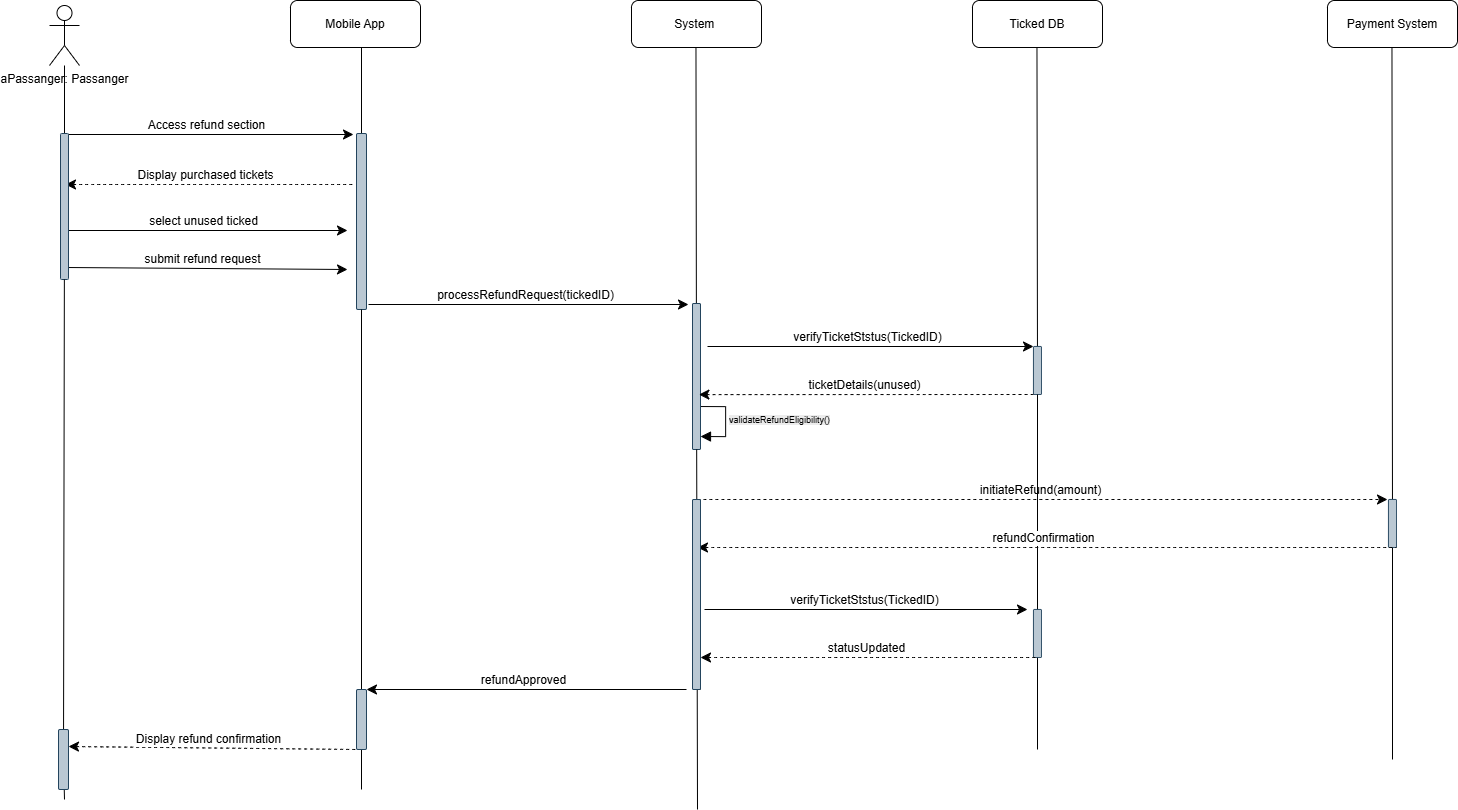

The diagram above was exported from draw.io. Its source (the exported page's mxGraphModel, read from the mxfile embedded in the PNG):
<mxGraphModel dx="3787" dy="2666" grid="1" gridSize="10" guides="1" tooltips="1" connect="1" arrows="1" fold="1" page="1" pageScale="1" pageWidth="850" pageHeight="1100" background="#ffffff" math="0" shadow="0">
  <root>
    <mxCell id="0" />
    <mxCell id="1" parent="0" />
    <mxCell id="LFPFvLrULjGit1kvP52M-1" value="&lt;span style=&quot;font-size: 9px; text-align: center; background-color: rgb(236, 236, 236);&quot;&gt;validateRefundEligibility()&lt;/span&gt;" style="html=1;align=left;spacingLeft=2;endArrow=block;rounded=0;edgeStyle=orthogonalEdgeStyle;curved=0;rounded=0;fontSize=12;startSize=8;endSize=8;" edge="1" parent="1">
      <mxGeometry relative="1" as="geometry">
        <mxPoint x="508" y="287" as="sourcePoint" />
        <Array as="points">
          <mxPoint x="538" y="317" />
        </Array>
        <mxPoint x="513" y="317" as="targetPoint" />
      </mxGeometry>
    </mxCell>
    <mxCell id="LFPFvLrULjGit1kvP52M-2" style="edgeStyle=none;curved=1;rounded=0;orthogonalLoop=1;jettySize=auto;html=1;fontSize=12;startSize=8;endSize=8;endArrow=none;startFill=0;" edge="1" parent="1" source="LFPFvLrULjGit1kvP52M-64">
      <mxGeometry relative="1" as="geometry">
        <mxPoint x="-123" y="680" as="targetPoint" />
      </mxGeometry>
    </mxCell>
    <mxCell id="LFPFvLrULjGit1kvP52M-3" value="aPassanger: Passanger" style="shape=umlActor;verticalLabelPosition=bottom;verticalAlign=top;html=1;outlineConnect=0;" vertex="1" parent="1">
      <mxGeometry x="-138" y="-114" width="30" height="60" as="geometry" />
    </mxCell>
    <mxCell id="LFPFvLrULjGit1kvP52M-4" value="Mobile App" style="rounded=1;whiteSpace=wrap;html=1;" vertex="1" parent="1">
      <mxGeometry x="103" y="-119" width="130" height="47" as="geometry" />
    </mxCell>
    <mxCell id="LFPFvLrULjGit1kvP52M-5" value="System&amp;nbsp;" style="rounded=1;whiteSpace=wrap;html=1;" vertex="1" parent="1">
      <mxGeometry x="444" y="-119" width="130" height="47" as="geometry" />
    </mxCell>
    <mxCell id="LFPFvLrULjGit1kvP52M-6" value="Ticked DB" style="rounded=1;whiteSpace=wrap;html=1;" vertex="1" parent="1">
      <mxGeometry x="785" y="-119" width="130" height="47" as="geometry" />
    </mxCell>
    <mxCell id="LFPFvLrULjGit1kvP52M-7" style="edgeStyle=none;curved=1;rounded=0;orthogonalLoop=1;jettySize=auto;html=1;fontSize=12;startSize=8;endSize=8;endArrow=none;startFill=0;" edge="1" parent="1" source="LFPFvLrULjGit1kvP52M-46">
      <mxGeometry relative="1" as="geometry">
        <mxPoint x="174" y="670" as="targetPoint" />
        <mxPoint x="174" y="-72" as="sourcePoint" />
      </mxGeometry>
    </mxCell>
    <mxCell id="LFPFvLrULjGit1kvP52M-8" style="edgeStyle=none;curved=1;rounded=0;orthogonalLoop=1;jettySize=auto;html=1;fontSize=12;startSize=8;endSize=8;endArrow=none;startFill=0;" edge="1" parent="1" source="LFPFvLrULjGit1kvP52M-57">
      <mxGeometry relative="1" as="geometry">
        <mxPoint x="510" y="502" as="targetPoint" />
        <mxPoint x="508.47" y="-72" as="sourcePoint" />
      </mxGeometry>
    </mxCell>
    <mxCell id="LFPFvLrULjGit1kvP52M-10" value="" style="edgeStyle=none;curved=1;rounded=0;orthogonalLoop=1;jettySize=auto;html=1;fontSize=12;startSize=8;endSize=8;endArrow=none;startFill=0;" edge="1" parent="1" target="LFPFvLrULjGit1kvP52M-11">
      <mxGeometry relative="1" as="geometry">
        <mxPoint x="174" y="370" as="targetPoint" />
        <mxPoint x="174" y="-72" as="sourcePoint" />
      </mxGeometry>
    </mxCell>
    <mxCell id="LFPFvLrULjGit1kvP52M-11" value="" style="rounded=1;whiteSpace=wrap;html=1;fillColor=#bac8d3;strokeColor=#23445d;" vertex="1" parent="1">
      <mxGeometry x="169" y="14" width="10" height="176" as="geometry" />
    </mxCell>
    <mxCell id="LFPFvLrULjGit1kvP52M-12" value="" style="endArrow=classic;html=1;rounded=0;fontSize=12;startSize=8;endSize=8;curved=1;" edge="1" parent="1">
      <mxGeometry width="50" height="50" relative="1" as="geometry">
        <mxPoint x="-124" y="15" as="sourcePoint" />
        <mxPoint x="166" y="15" as="targetPoint" />
      </mxGeometry>
    </mxCell>
    <mxCell id="LFPFvLrULjGit1kvP52M-13" value="Access refund section" style="edgeLabel;html=1;align=center;verticalAlign=middle;resizable=0;points=[];fontSize=12;" vertex="1" connectable="0" parent="LFPFvLrULjGit1kvP52M-12">
      <mxGeometry relative="1" as="geometry">
        <mxPoint x="-4" y="-10" as="offset" />
      </mxGeometry>
    </mxCell>
    <mxCell id="LFPFvLrULjGit1kvP52M-14" value="" style="endArrow=none;html=1;rounded=0;fontSize=12;startSize=8;endSize=8;curved=1;startArrow=classic;startFill=1;dashed=1;" edge="1" parent="1">
      <mxGeometry width="50" height="50" relative="1" as="geometry">
        <mxPoint x="-122" y="65" as="sourcePoint" />
        <mxPoint x="166" y="65" as="targetPoint" />
      </mxGeometry>
    </mxCell>
    <mxCell id="LFPFvLrULjGit1kvP52M-15" value="Display purchased tickets" style="edgeLabel;html=1;align=center;verticalAlign=middle;resizable=0;points=[];fontSize=12;" vertex="1" connectable="0" parent="LFPFvLrULjGit1kvP52M-14">
      <mxGeometry relative="1" as="geometry">
        <mxPoint x="-4" y="-10" as="offset" />
      </mxGeometry>
    </mxCell>
    <mxCell id="LFPFvLrULjGit1kvP52M-16" value="" style="endArrow=classic;html=1;rounded=0;fontSize=12;startSize=8;endSize=8;curved=1;" edge="1" parent="1">
      <mxGeometry width="50" height="50" relative="1" as="geometry">
        <mxPoint x="-124" y="111" as="sourcePoint" />
        <mxPoint x="160" y="111" as="targetPoint" />
      </mxGeometry>
    </mxCell>
    <mxCell id="LFPFvLrULjGit1kvP52M-17" value="select unused ticked" style="edgeLabel;html=1;align=center;verticalAlign=middle;resizable=0;points=[];fontSize=12;" vertex="1" connectable="0" parent="LFPFvLrULjGit1kvP52M-16">
      <mxGeometry relative="1" as="geometry">
        <mxPoint x="-4" y="-10" as="offset" />
      </mxGeometry>
    </mxCell>
    <mxCell id="LFPFvLrULjGit1kvP52M-18" value="" style="endArrow=classic;html=1;rounded=0;fontSize=12;startSize=8;endSize=8;curved=1;" edge="1" parent="1">
      <mxGeometry width="50" height="50" relative="1" as="geometry">
        <mxPoint x="-122" y="148" as="sourcePoint" />
        <mxPoint x="160" y="150" as="targetPoint" />
      </mxGeometry>
    </mxCell>
    <mxCell id="LFPFvLrULjGit1kvP52M-19" value="submit refund request" style="edgeLabel;html=1;align=center;verticalAlign=middle;resizable=0;points=[];fontSize=12;" vertex="1" connectable="0" parent="LFPFvLrULjGit1kvP52M-18">
      <mxGeometry relative="1" as="geometry">
        <mxPoint x="-4" y="-10" as="offset" />
      </mxGeometry>
    </mxCell>
    <mxCell id="LFPFvLrULjGit1kvP52M-20" value="" style="endArrow=classic;html=1;rounded=0;fontSize=12;startSize=8;endSize=8;curved=1;" edge="1" parent="1">
      <mxGeometry width="50" height="50" relative="1" as="geometry">
        <mxPoint x="181" y="185" as="sourcePoint" />
        <mxPoint x="501" y="185" as="targetPoint" />
      </mxGeometry>
    </mxCell>
    <mxCell id="LFPFvLrULjGit1kvP52M-21" value="processRefundRequest(tickedID)" style="edgeLabel;html=1;align=center;verticalAlign=middle;resizable=0;points=[];fontSize=12;" vertex="1" connectable="0" parent="LFPFvLrULjGit1kvP52M-20">
      <mxGeometry relative="1" as="geometry">
        <mxPoint x="-4" y="-10" as="offset" />
      </mxGeometry>
    </mxCell>
    <mxCell id="LFPFvLrULjGit1kvP52M-22" value="" style="edgeStyle=none;curved=1;rounded=0;orthogonalLoop=1;jettySize=auto;html=1;fontSize=12;startSize=8;endSize=8;endArrow=none;startFill=0;" edge="1" parent="1" target="LFPFvLrULjGit1kvP52M-23">
      <mxGeometry relative="1" as="geometry">
        <mxPoint x="508.47" y="370" as="targetPoint" />
        <mxPoint x="508.47" y="-72" as="sourcePoint" />
      </mxGeometry>
    </mxCell>
    <mxCell id="LFPFvLrULjGit1kvP52M-23" value="" style="rounded=1;whiteSpace=wrap;html=1;fillColor=#bac8d3;strokeColor=#23445d;" vertex="1" parent="1">
      <mxGeometry x="505" y="184" width="8" height="146" as="geometry" />
    </mxCell>
    <mxCell id="LFPFvLrULjGit1kvP52M-24" value="" style="endArrow=classic;html=1;rounded=0;fontSize=12;startSize=8;endSize=8;curved=1;startArrow=none;startFill=0;dashed=1;endFill=1;" edge="1" parent="1">
      <mxGeometry width="50" height="50" relative="1" as="geometry">
        <mxPoint x="510" y="380" as="sourcePoint" />
        <mxPoint x="1200" y="380" as="targetPoint" />
      </mxGeometry>
    </mxCell>
    <mxCell id="LFPFvLrULjGit1kvP52M-25" value="initiateRefund(amount)" style="edgeLabel;html=1;align=center;verticalAlign=middle;resizable=0;points=[];fontSize=12;" vertex="1" connectable="0" parent="LFPFvLrULjGit1kvP52M-24">
      <mxGeometry relative="1" as="geometry">
        <mxPoint x="-4" y="-10" as="offset" />
      </mxGeometry>
    </mxCell>
    <mxCell id="LFPFvLrULjGit1kvP52M-26" value="" style="endArrow=classic;html=1;rounded=0;fontSize=12;startSize=8;endSize=8;curved=1;entryX=0;entryY=0;entryDx=0;entryDy=0;" edge="1" parent="1" target="LFPFvLrULjGit1kvP52M-29">
      <mxGeometry width="50" height="50" relative="1" as="geometry">
        <mxPoint x="520" y="227" as="sourcePoint" />
        <mxPoint x="842" y="228" as="targetPoint" />
      </mxGeometry>
    </mxCell>
    <mxCell id="LFPFvLrULjGit1kvP52M-27" value="verifyTicketStstus(TickedID)" style="edgeLabel;html=1;align=center;verticalAlign=middle;resizable=0;points=[];fontSize=12;" vertex="1" connectable="0" parent="LFPFvLrULjGit1kvP52M-26">
      <mxGeometry relative="1" as="geometry">
        <mxPoint x="-4" y="-10" as="offset" />
      </mxGeometry>
    </mxCell>
    <mxCell id="LFPFvLrULjGit1kvP52M-28" value="" style="edgeStyle=none;curved=1;rounded=0;orthogonalLoop=1;jettySize=auto;html=1;fontSize=12;startSize=8;endSize=8;endArrow=none;startFill=0;" edge="1" parent="1" target="LFPFvLrULjGit1kvP52M-29">
      <mxGeometry relative="1" as="geometry">
        <mxPoint x="849.47" y="370" as="targetPoint" />
        <mxPoint x="849.47" y="-72" as="sourcePoint" />
      </mxGeometry>
    </mxCell>
    <mxCell id="LFPFvLrULjGit1kvP52M-29" value="" style="rounded=1;whiteSpace=wrap;html=1;fillColor=#bac8d3;strokeColor=#23445d;" vertex="1" parent="1">
      <mxGeometry x="846" y="227" width="8" height="48" as="geometry" />
    </mxCell>
    <mxCell id="LFPFvLrULjGit1kvP52M-30" value="" style="endArrow=none;html=1;rounded=0;fontSize=12;startSize=8;endSize=8;curved=1;startArrow=classic;startFill=1;dashed=1;exitX=0.801;exitY=0.624;exitDx=0;exitDy=0;exitPerimeter=0;" edge="1" parent="1" source="LFPFvLrULjGit1kvP52M-23">
      <mxGeometry width="50" height="50" relative="1" as="geometry">
        <mxPoint x="517" y="271" as="sourcePoint" />
        <mxPoint x="846" y="275" as="targetPoint" />
      </mxGeometry>
    </mxCell>
    <mxCell id="LFPFvLrULjGit1kvP52M-31" value="ticketDetails(unused)" style="edgeLabel;html=1;align=center;verticalAlign=middle;resizable=0;points=[];fontSize=12;" vertex="1" connectable="0" parent="LFPFvLrULjGit1kvP52M-30">
      <mxGeometry relative="1" as="geometry">
        <mxPoint x="-4" y="-10" as="offset" />
      </mxGeometry>
    </mxCell>
    <mxCell id="LFPFvLrULjGit1kvP52M-32" value="" style="endArrow=none;html=1;rounded=0;fontSize=12;startSize=8;endSize=8;curved=1;dashed=1;startFill=1;startArrow=classic;" edge="1" parent="1">
      <mxGeometry width="50" height="50" relative="1" as="geometry">
        <mxPoint x="-119" y="627" as="sourcePoint" />
        <mxPoint x="168" y="630" as="targetPoint" />
      </mxGeometry>
    </mxCell>
    <mxCell id="LFPFvLrULjGit1kvP52M-33" value="Display refund confirmation" style="edgeLabel;html=1;align=center;verticalAlign=middle;resizable=0;points=[];fontSize=12;" vertex="1" connectable="0" parent="LFPFvLrULjGit1kvP52M-32">
      <mxGeometry relative="1" as="geometry">
        <mxPoint x="-4" y="-10" as="offset" />
      </mxGeometry>
    </mxCell>
    <mxCell id="LFPFvLrULjGit1kvP52M-43" value="" style="edgeStyle=none;curved=1;rounded=0;orthogonalLoop=1;jettySize=auto;html=1;fontSize=12;startSize=8;endSize=8;endArrow=none;startFill=0;" edge="1" parent="1" source="LFPFvLrULjGit1kvP52M-3" target="LFPFvLrULjGit1kvP52M-42">
      <mxGeometry relative="1" as="geometry">
        <mxPoint x="-123" y="524" as="targetPoint" />
        <mxPoint x="-123" y="-54" as="sourcePoint" />
      </mxGeometry>
    </mxCell>
    <mxCell id="LFPFvLrULjGit1kvP52M-42" value="" style="rounded=1;whiteSpace=wrap;html=1;fillColor=#bac8d3;strokeColor=#23445d;" vertex="1" parent="1">
      <mxGeometry x="-127" y="14" width="8" height="146" as="geometry" />
    </mxCell>
    <mxCell id="LFPFvLrULjGit1kvP52M-44" value="Payment System" style="rounded=1;whiteSpace=wrap;html=1;" vertex="1" parent="1">
      <mxGeometry x="1140" y="-119" width="130" height="47" as="geometry" />
    </mxCell>
    <mxCell id="LFPFvLrULjGit1kvP52M-45" value="" style="edgeStyle=none;curved=1;rounded=0;orthogonalLoop=1;jettySize=auto;html=1;fontSize=12;startSize=8;endSize=8;endArrow=none;startFill=0;" edge="1" parent="1" source="LFPFvLrULjGit1kvP52M-50">
      <mxGeometry relative="1" as="geometry">
        <mxPoint x="1205" y="640" as="targetPoint" />
        <mxPoint x="1204.47" y="-72" as="sourcePoint" />
      </mxGeometry>
    </mxCell>
    <mxCell id="LFPFvLrULjGit1kvP52M-47" value="" style="edgeStyle=none;curved=1;rounded=0;orthogonalLoop=1;jettySize=auto;html=1;fontSize=12;startSize=8;endSize=8;endArrow=none;startFill=0;" edge="1" parent="1" source="LFPFvLrULjGit1kvP52M-11" target="LFPFvLrULjGit1kvP52M-46">
      <mxGeometry relative="1" as="geometry">
        <mxPoint x="174" y="533" as="targetPoint" />
        <mxPoint x="174" y="190" as="sourcePoint" />
      </mxGeometry>
    </mxCell>
    <mxCell id="LFPFvLrULjGit1kvP52M-46" value="" style="rounded=1;whiteSpace=wrap;html=1;fillColor=#bac8d3;strokeColor=#23445d;" vertex="1" parent="1">
      <mxGeometry x="169" y="570" width="10" height="60" as="geometry" />
    </mxCell>
    <mxCell id="LFPFvLrULjGit1kvP52M-49" value="" style="edgeStyle=none;curved=1;rounded=0;orthogonalLoop=1;jettySize=auto;html=1;fontSize=12;startSize=8;endSize=8;endArrow=none;startFill=0;" edge="1" parent="1" source="LFPFvLrULjGit1kvP52M-29">
      <mxGeometry relative="1" as="geometry">
        <mxPoint x="850" y="630" as="targetPoint" />
        <mxPoint x="850" y="275" as="sourcePoint" />
      </mxGeometry>
    </mxCell>
    <mxCell id="LFPFvLrULjGit1kvP52M-51" value="" style="edgeStyle=none;curved=1;rounded=0;orthogonalLoop=1;jettySize=auto;html=1;fontSize=12;startSize=8;endSize=8;endArrow=none;startFill=0;" edge="1" parent="1" target="LFPFvLrULjGit1kvP52M-50">
      <mxGeometry relative="1" as="geometry">
        <mxPoint x="1205" y="490" as="targetPoint" />
        <mxPoint x="1204.47" y="-72" as="sourcePoint" />
      </mxGeometry>
    </mxCell>
    <mxCell id="LFPFvLrULjGit1kvP52M-50" value="" style="rounded=1;whiteSpace=wrap;html=1;fillColor=#bac8d3;strokeColor=#23445d;" vertex="1" parent="1">
      <mxGeometry x="1201" y="380" width="8" height="48" as="geometry" />
    </mxCell>
    <mxCell id="LFPFvLrULjGit1kvP52M-52" value="" style="endArrow=none;html=1;rounded=0;fontSize=12;startSize=8;endSize=8;curved=1;startArrow=classic;startFill=1;dashed=1;endFill=1;" edge="1" parent="1">
      <mxGeometry width="50" height="50" relative="1" as="geometry">
        <mxPoint x="510" y="428" as="sourcePoint" />
        <mxPoint x="1209" y="428" as="targetPoint" />
      </mxGeometry>
    </mxCell>
    <mxCell id="LFPFvLrULjGit1kvP52M-53" value="refundConfirmation" style="edgeLabel;html=1;align=center;verticalAlign=middle;resizable=0;points=[];fontSize=12;" vertex="1" connectable="0" parent="LFPFvLrULjGit1kvP52M-52">
      <mxGeometry relative="1" as="geometry">
        <mxPoint x="-4" y="-10" as="offset" />
      </mxGeometry>
    </mxCell>
    <mxCell id="LFPFvLrULjGit1kvP52M-55" value="" style="endArrow=classic;html=1;rounded=0;fontSize=12;startSize=8;endSize=8;curved=1;" edge="1" parent="1">
      <mxGeometry width="50" height="50" relative="1" as="geometry">
        <mxPoint x="517" y="490" as="sourcePoint" />
        <mxPoint x="840" y="490" as="targetPoint" />
      </mxGeometry>
    </mxCell>
    <mxCell id="LFPFvLrULjGit1kvP52M-56" value="verifyTicketStstus(TickedID)" style="edgeLabel;html=1;align=center;verticalAlign=middle;resizable=0;points=[];fontSize=12;" vertex="1" connectable="0" parent="LFPFvLrULjGit1kvP52M-55">
      <mxGeometry relative="1" as="geometry">
        <mxPoint x="-4" y="-10" as="offset" />
      </mxGeometry>
    </mxCell>
    <mxCell id="LFPFvLrULjGit1kvP52M-58" value="" style="edgeStyle=none;curved=1;rounded=0;orthogonalLoop=1;jettySize=auto;html=1;fontSize=12;startSize=8;endSize=8;endArrow=none;startFill=0;" edge="1" parent="1" source="LFPFvLrULjGit1kvP52M-23">
      <mxGeometry relative="1" as="geometry">
        <mxPoint x="510" y="690" as="targetPoint" />
        <mxPoint x="509" y="330" as="sourcePoint" />
      </mxGeometry>
    </mxCell>
    <mxCell id="LFPFvLrULjGit1kvP52M-57" value="" style="rounded=1;whiteSpace=wrap;html=1;fillColor=#bac8d3;strokeColor=#23445d;" vertex="1" parent="1">
      <mxGeometry x="505" y="380" width="8" height="190" as="geometry" />
    </mxCell>
    <mxCell id="LFPFvLrULjGit1kvP52M-59" value="" style="rounded=1;whiteSpace=wrap;html=1;fillColor=#bac8d3;strokeColor=#23445d;" vertex="1" parent="1">
      <mxGeometry x="846" y="490" width="8" height="48" as="geometry" />
    </mxCell>
    <mxCell id="LFPFvLrULjGit1kvP52M-60" value="" style="endArrow=none;html=1;rounded=0;fontSize=12;startSize=8;endSize=8;curved=1;startArrow=classic;startFill=1;dashed=1;exitX=0.801;exitY=0.624;exitDx=0;exitDy=0;exitPerimeter=0;" edge="1" parent="1">
      <mxGeometry width="50" height="50" relative="1" as="geometry">
        <mxPoint x="513" y="538" as="sourcePoint" />
        <mxPoint x="848" y="538" as="targetPoint" />
      </mxGeometry>
    </mxCell>
    <mxCell id="LFPFvLrULjGit1kvP52M-61" value="statusUpdated" style="edgeLabel;html=1;align=center;verticalAlign=middle;resizable=0;points=[];fontSize=12;" vertex="1" connectable="0" parent="LFPFvLrULjGit1kvP52M-60">
      <mxGeometry relative="1" as="geometry">
        <mxPoint x="-4" y="-10" as="offset" />
      </mxGeometry>
    </mxCell>
    <mxCell id="LFPFvLrULjGit1kvP52M-62" value="" style="endArrow=none;html=1;rounded=0;fontSize=12;startSize=8;endSize=8;curved=1;startFill=1;startArrow=classic;" edge="1" parent="1">
      <mxGeometry width="50" height="50" relative="1" as="geometry">
        <mxPoint x="179" y="570" as="sourcePoint" />
        <mxPoint x="499" y="570" as="targetPoint" />
      </mxGeometry>
    </mxCell>
    <mxCell id="LFPFvLrULjGit1kvP52M-63" value="refundApproved" style="edgeLabel;html=1;align=center;verticalAlign=middle;resizable=0;points=[];fontSize=12;" vertex="1" connectable="0" parent="LFPFvLrULjGit1kvP52M-62">
      <mxGeometry relative="1" as="geometry">
        <mxPoint x="-4" y="-10" as="offset" />
      </mxGeometry>
    </mxCell>
    <mxCell id="LFPFvLrULjGit1kvP52M-65" value="" style="edgeStyle=none;curved=1;rounded=0;orthogonalLoop=1;jettySize=auto;html=1;fontSize=12;startSize=8;endSize=8;endArrow=none;startFill=0;" edge="1" parent="1" source="LFPFvLrULjGit1kvP52M-42" target="LFPFvLrULjGit1kvP52M-64">
      <mxGeometry relative="1" as="geometry">
        <mxPoint x="-123" y="680" as="targetPoint" />
        <mxPoint x="-123" y="160" as="sourcePoint" />
      </mxGeometry>
    </mxCell>
    <mxCell id="LFPFvLrULjGit1kvP52M-64" value="" style="rounded=1;whiteSpace=wrap;html=1;fillColor=#bac8d3;strokeColor=#23445d;" vertex="1" parent="1">
      <mxGeometry x="-129" y="610" width="10" height="60" as="geometry" />
    </mxCell>
  </root>
</mxGraphModel>